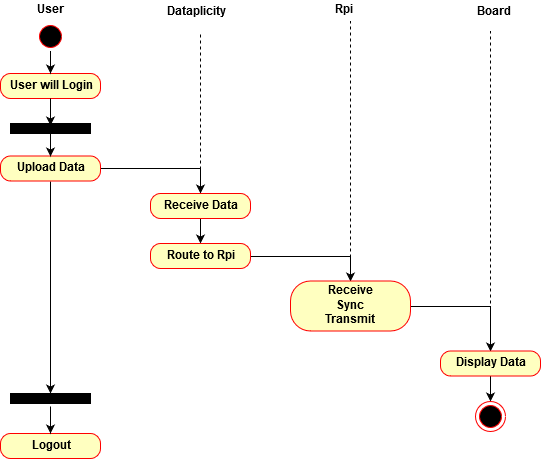

The diagram above was exported from draw.io. Its source (the exported page's mxGraphModel, read from the mxfile embedded in the PNG):
<mxGraphModel dx="840" dy="459" grid="1" gridSize="10" guides="1" tooltips="1" connect="1" arrows="1" fold="1" page="1" pageScale="1" pageWidth="850" pageHeight="1100" math="0" shadow="0">
  <root>
    <mxCell id="0" />
    <mxCell id="1" parent="0" />
    <mxCell id="2" value="" style="endArrow=none;dashed=1;html=1;exitX=0.5;exitY=0;exitDx=0;exitDy=0;" edge="1" source="20" parent="1">
      <mxGeometry width="50" height="50" relative="1" as="geometry">
        <mxPoint x="240" y="120" as="sourcePoint" />
        <mxPoint x="230" y="50" as="targetPoint" />
      </mxGeometry>
    </mxCell>
    <mxCell id="3" value="" style="endArrow=none;dashed=1;html=1;exitX=0.5;exitY=0;exitDx=0;exitDy=0;" edge="1" source="24" parent="1">
      <mxGeometry width="50" height="50" relative="1" as="geometry">
        <mxPoint x="375" y="177.5" as="sourcePoint" />
        <mxPoint x="380" y="37.5" as="targetPoint" />
      </mxGeometry>
    </mxCell>
    <mxCell id="4" value="" style="endArrow=none;dashed=1;html=1;exitX=0.5;exitY=0;exitDx=0;exitDy=0;" edge="1" source="26" parent="1">
      <mxGeometry width="50" height="50" relative="1" as="geometry">
        <mxPoint x="510" y="237.5" as="sourcePoint" />
        <mxPoint x="520" y="47.5" as="targetPoint" />
      </mxGeometry>
    </mxCell>
    <mxCell id="5" value="User" style="text;html=1;resizable=0;points=[];autosize=1;align=left;verticalAlign=top;spacingTop=-4;fontStyle=1" vertex="1" parent="1">
      <mxGeometry x="65" y="17.5" width="40" height="20" as="geometry" />
    </mxCell>
    <mxCell id="6" value="Dataplicity" style="text;html=1;resizable=0;points=[];autosize=1;align=left;verticalAlign=top;spacingTop=-4;fontStyle=1" vertex="1" parent="1">
      <mxGeometry x="195" y="20" width="70" height="20" as="geometry" />
    </mxCell>
    <mxCell id="7" value="Rpi" style="text;html=1;resizable=0;points=[];autosize=1;align=left;verticalAlign=top;spacingTop=-4;fontStyle=1" vertex="1" parent="1">
      <mxGeometry x="362.5" y="17.5" width="30" height="20" as="geometry" />
    </mxCell>
    <mxCell id="8" value="Board" style="text;html=1;resizable=0;points=[];autosize=1;align=left;verticalAlign=top;spacingTop=-4;fontStyle=1" vertex="1" parent="1">
      <mxGeometry x="505" y="20" width="50" height="20" as="geometry" />
    </mxCell>
    <mxCell id="9" value="" style="edgeStyle=orthogonalEdgeStyle;rounded=0;orthogonalLoop=1;jettySize=auto;html=1;entryX=0;entryY=0.5;entryDx=0;entryDy=0;entryPerimeter=0;exitX=0.5;exitY=1;exitDx=0;exitDy=0;" edge="1" source="18" target="12" parent="1">
      <mxGeometry relative="1" as="geometry">
        <mxPoint x="80" y="322.5" as="targetPoint" />
      </mxGeometry>
    </mxCell>
    <mxCell id="10" value="" style="ellipse;html=1;shape=startState;fillColor=#000000;strokeColor=#ff0000;" vertex="1" parent="1">
      <mxGeometry x="65" y="37.5" width="30" height="30" as="geometry" />
    </mxCell>
    <mxCell id="11" value="Logout" style="rounded=1;whiteSpace=wrap;html=1;arcSize=40;fontColor=#000000;fillColor=#ffffc0;strokeColor=#ff0000;fontStyle=1" vertex="1" parent="1">
      <mxGeometry x="30" y="450" width="100" height="25" as="geometry" />
    </mxCell>
    <mxCell id="12" value="" style="html=1;points=[];perimeter=orthogonalPerimeter;direction=south;fillColor=#000000;" vertex="1" parent="1">
      <mxGeometry x="40" y="410" width="80" height="10" as="geometry" />
    </mxCell>
    <mxCell id="13" value="" style="edgeStyle=orthogonalEdgeStyle;rounded=0;orthogonalLoop=1;jettySize=auto;html=1;exitX=1.3;exitY=0.5;exitDx=0;exitDy=0;exitPerimeter=0;entryX=0.5;entryY=0;entryDx=0;entryDy=0;" edge="1" source="12" target="11" parent="1">
      <mxGeometry relative="1" as="geometry">
        <mxPoint x="100" y="352.5" as="sourcePoint" />
        <mxPoint x="100" y="432.5" as="targetPoint" />
      </mxGeometry>
    </mxCell>
    <mxCell id="14" value="User will Login" style="rounded=1;whiteSpace=wrap;html=1;arcSize=40;fontColor=#000000;fillColor=#ffffc0;strokeColor=#ff0000;fontStyle=1" vertex="1" parent="1">
      <mxGeometry x="30" y="90" width="100" height="25" as="geometry" />
    </mxCell>
    <mxCell id="15" value="" style="edgeStyle=orthogonalEdgeStyle;rounded=0;orthogonalLoop=1;jettySize=auto;html=1;" edge="1" source="10" target="14" parent="1">
      <mxGeometry relative="1" as="geometry">
        <mxPoint x="80" y="67.5" as="sourcePoint" />
        <mxPoint x="80" y="147.5" as="targetPoint" />
      </mxGeometry>
    </mxCell>
    <mxCell id="16" value="" style="html=1;points=[];perimeter=orthogonalPerimeter;direction=south;fillColor=#000000;" vertex="1" parent="1">
      <mxGeometry x="40" y="140" width="80" height="10" as="geometry" />
    </mxCell>
    <mxCell id="17" style="edgeStyle=orthogonalEdgeStyle;rounded=0;orthogonalLoop=1;jettySize=auto;html=1;entryX=0.5;entryY=0;entryDx=0;entryDy=0;" edge="1" source="18" target="20" parent="1">
      <mxGeometry relative="1" as="geometry" />
    </mxCell>
    <mxCell id="18" value="Upload Data" style="rounded=1;whiteSpace=wrap;html=1;arcSize=40;fontColor=#000000;fillColor=#ffffc0;strokeColor=#ff0000;fontStyle=1" vertex="1" parent="1">
      <mxGeometry x="30" y="172.5" width="100" height="25" as="geometry" />
    </mxCell>
    <mxCell id="19" value="" style="edgeStyle=orthogonalEdgeStyle;rounded=0;orthogonalLoop=1;jettySize=auto;html=1;" edge="1" source="20" target="22" parent="1">
      <mxGeometry relative="1" as="geometry" />
    </mxCell>
    <mxCell id="20" value="Receive Data" style="rounded=1;whiteSpace=wrap;html=1;arcSize=40;fontColor=#000000;fillColor=#ffffc0;strokeColor=#ff0000;fontStyle=1" vertex="1" parent="1">
      <mxGeometry x="180" y="210" width="100" height="25" as="geometry" />
    </mxCell>
    <mxCell id="21" style="edgeStyle=orthogonalEdgeStyle;rounded=0;orthogonalLoop=1;jettySize=auto;html=1;entryX=0.5;entryY=0;entryDx=0;entryDy=0;" edge="1" source="22" target="24" parent="1">
      <mxGeometry relative="1" as="geometry" />
    </mxCell>
    <mxCell id="22" value="Route to Rpi" style="rounded=1;whiteSpace=wrap;html=1;arcSize=40;fontColor=#000000;fillColor=#ffffc0;strokeColor=#ff0000;fontStyle=1" vertex="1" parent="1">
      <mxGeometry x="180" y="260" width="100" height="25" as="geometry" />
    </mxCell>
    <mxCell id="23" style="edgeStyle=orthogonalEdgeStyle;rounded=0;orthogonalLoop=1;jettySize=auto;html=1;entryX=0.5;entryY=0;entryDx=0;entryDy=0;exitX=1;exitY=0.5;exitDx=0;exitDy=0;" edge="1" source="24" target="26" parent="1">
      <mxGeometry relative="1" as="geometry">
        <mxPoint x="455" y="323" as="sourcePoint" />
      </mxGeometry>
    </mxCell>
    <mxCell id="24" value="&lt;div&gt;Receive&lt;/div&gt;&lt;div&gt;Sync&lt;/div&gt;&lt;div&gt;Transmit&lt;br&gt;&lt;/div&gt;" style="rounded=1;whiteSpace=wrap;html=1;arcSize=40;fontColor=#000000;fillColor=#ffffc0;strokeColor=#ff0000;fontStyle=1" vertex="1" parent="1">
      <mxGeometry x="320" y="297.5" width="120" height="50" as="geometry" />
    </mxCell>
    <mxCell id="25" style="edgeStyle=orthogonalEdgeStyle;rounded=0;orthogonalLoop=1;jettySize=auto;html=1;entryX=0.5;entryY=0;entryDx=0;entryDy=0;" edge="1" source="26" target="29" parent="1">
      <mxGeometry relative="1" as="geometry" />
    </mxCell>
    <mxCell id="26" value="Display Data" style="rounded=1;whiteSpace=wrap;html=1;arcSize=40;fontColor=#000000;fillColor=#ffffc0;strokeColor=#ff0000;fontStyle=1" vertex="1" parent="1">
      <mxGeometry x="470" y="367.5" width="100" height="25" as="geometry" />
    </mxCell>
    <mxCell id="27" value="" style="edgeStyle=orthogonalEdgeStyle;rounded=0;orthogonalLoop=1;jettySize=auto;html=1;exitX=0.5;exitY=1;exitDx=0;exitDy=0;entryX=0.15;entryY=0.5;entryDx=0;entryDy=0;entryPerimeter=0;" edge="1" source="14" target="16" parent="1">
      <mxGeometry relative="1" as="geometry">
        <mxPoint x="90" y="365.5" as="sourcePoint" />
        <mxPoint x="80" y="133" as="targetPoint" />
      </mxGeometry>
    </mxCell>
    <mxCell id="28" value="" style="edgeStyle=orthogonalEdgeStyle;rounded=0;orthogonalLoop=1;jettySize=auto;html=1;entryX=0.5;entryY=0;entryDx=0;entryDy=0;exitX=0.75;exitY=0.5;exitDx=0;exitDy=0;exitPerimeter=0;" edge="1" source="16" target="18" parent="1">
      <mxGeometry relative="1" as="geometry">
        <mxPoint x="80" y="298" as="sourcePoint" />
        <mxPoint x="90" y="353" as="targetPoint" />
      </mxGeometry>
    </mxCell>
    <mxCell id="29" value="" style="ellipse;html=1;shape=endState;fillColor=#000000;strokeColor=#ff0000;" vertex="1" parent="1">
      <mxGeometry x="505" y="417.5" width="30" height="30" as="geometry" />
    </mxCell>
  </root>
</mxGraphModel>